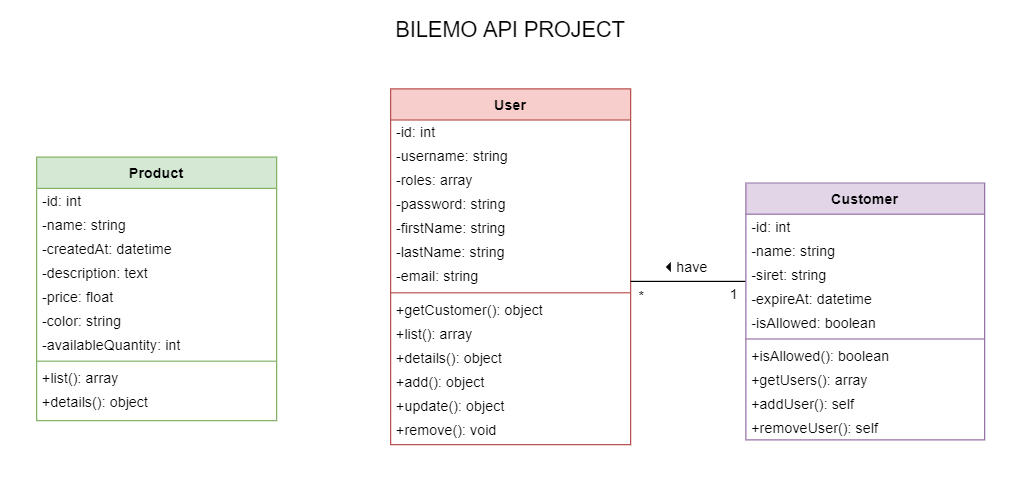

The diagram above was exported from draw.io. Its source (the exported page's mxGraphModel, read from the mxfile embedded in the PNG):
<mxGraphModel dx="1090" dy="690" grid="1" gridSize="10" guides="1" tooltips="1" connect="1" arrows="1" fold="1" page="1" pageScale="1" pageWidth="850" pageHeight="400" math="0" shadow="0">
  <root>
    <mxCell id="WIyWlLk6GJQsqaUBKTNV-0" />
    <mxCell id="WIyWlLk6GJQsqaUBKTNV-1" parent="WIyWlLk6GJQsqaUBKTNV-0" />
    <mxCell id="zkfFHV4jXpPFQw0GAbJ--6" value="Product" style="swimlane;fontStyle=1;align=center;verticalAlign=top;childLayout=stackLayout;horizontal=1;startSize=26;horizontalStack=0;resizeParent=1;resizeLast=0;collapsible=1;marginBottom=0;rounded=0;shadow=0;strokeWidth=1;fillColor=#d5e8d4;strokeColor=#82b366;" parent="WIyWlLk6GJQsqaUBKTNV-1" vertex="1">
      <mxGeometry x="30" y="130.5" width="200" height="219.5" as="geometry">
        <mxRectangle x="130" y="380" width="160" height="26" as="alternateBounds" />
      </mxGeometry>
    </mxCell>
    <mxCell id="g4DmYWqAZFIsOdjqh_9a-1" value="-id: int" style="text;align=left;verticalAlign=middle;spacingLeft=5;spacingRight=4;overflow=hidden;rotatable=0;points=[[0,0.5],[1,0.5]];portConstraint=eastwest;html=0;spacing=0;spacingTop=0;spacingBottom=0;arcSize=12;" parent="zkfFHV4jXpPFQw0GAbJ--6" vertex="1">
      <mxGeometry y="26" width="200" height="20" as="geometry" />
    </mxCell>
    <mxCell id="SjRDBxavtUT6mgX_rthz-31" value="-name: string" style="text;align=left;verticalAlign=middle;spacingLeft=5;spacingRight=4;overflow=hidden;rotatable=0;points=[[0,0.5],[1,0.5]];portConstraint=eastwest;html=0;spacing=0;spacingTop=0;spacingBottom=0;arcSize=12;" parent="zkfFHV4jXpPFQw0GAbJ--6" vertex="1">
      <mxGeometry y="46" width="200" height="20" as="geometry" />
    </mxCell>
    <mxCell id="nvi12Tax8NVVsHendlt7-62" value="-createdAt: datetime" style="text;align=left;verticalAlign=middle;spacingLeft=5;spacingRight=4;overflow=hidden;rotatable=0;points=[[0,0.5],[1,0.5]];portConstraint=eastwest;html=0;spacing=0;spacingTop=0;spacingBottom=0;arcSize=12;" parent="zkfFHV4jXpPFQw0GAbJ--6" vertex="1">
      <mxGeometry y="66" width="200" height="20" as="geometry" />
    </mxCell>
    <mxCell id="3FRch_xOp01FVIZIBe5a-1" value="-description: text" style="text;align=left;verticalAlign=middle;spacingLeft=5;spacingRight=4;overflow=hidden;rotatable=0;points=[[0,0.5],[1,0.5]];portConstraint=eastwest;html=0;spacing=0;spacingTop=0;spacingBottom=0;arcSize=12;" parent="zkfFHV4jXpPFQw0GAbJ--6" vertex="1">
      <mxGeometry y="86" width="200" height="20" as="geometry" />
    </mxCell>
    <mxCell id="3FRch_xOp01FVIZIBe5a-2" value="-price: float" style="text;align=left;verticalAlign=middle;spacingLeft=5;spacingRight=4;overflow=hidden;rotatable=0;points=[[0,0.5],[1,0.5]];portConstraint=eastwest;html=0;spacing=0;spacingTop=0;spacingBottom=0;arcSize=12;" parent="zkfFHV4jXpPFQw0GAbJ--6" vertex="1">
      <mxGeometry y="106" width="200" height="20" as="geometry" />
    </mxCell>
    <mxCell id="3FRch_xOp01FVIZIBe5a-3" value="-color: string" style="text;align=left;verticalAlign=middle;spacingLeft=5;spacingRight=4;overflow=hidden;rotatable=0;points=[[0,0.5],[1,0.5]];portConstraint=eastwest;html=0;spacing=0;spacingTop=0;spacingBottom=0;arcSize=12;" parent="zkfFHV4jXpPFQw0GAbJ--6" vertex="1">
      <mxGeometry y="126" width="200" height="20" as="geometry" />
    </mxCell>
    <mxCell id="3FRch_xOp01FVIZIBe5a-4" value="-availableQuantity: int" style="text;align=left;verticalAlign=middle;spacingLeft=5;spacingRight=4;overflow=hidden;rotatable=0;points=[[0,0.5],[1,0.5]];portConstraint=eastwest;html=0;spacing=0;spacingTop=0;spacingBottom=0;arcSize=12;" parent="zkfFHV4jXpPFQw0GAbJ--6" vertex="1">
      <mxGeometry y="146" width="200" height="20" as="geometry" />
    </mxCell>
    <mxCell id="zkfFHV4jXpPFQw0GAbJ--9" value="" style="line;html=1;strokeWidth=1;align=left;verticalAlign=middle;spacingTop=-1;spacingLeft=3;spacingRight=3;rotatable=0;labelPosition=right;points=[];portConstraint=eastwest;fillColor=#d5e8d4;strokeColor=#82b366;" parent="zkfFHV4jXpPFQw0GAbJ--6" vertex="1">
      <mxGeometry y="166" width="200" height="8" as="geometry" />
    </mxCell>
    <mxCell id="3FRch_xOp01FVIZIBe5a-5" value="+list(): array" style="text;align=left;verticalAlign=middle;spacingLeft=5;spacingRight=4;overflow=hidden;rotatable=0;points=[[0,0.5],[1,0.5]];portConstraint=eastwest;html=0;spacing=0;spacingTop=0;spacingBottom=0;arcSize=12;" parent="zkfFHV4jXpPFQw0GAbJ--6" vertex="1">
      <mxGeometry y="174" width="200" height="20" as="geometry" />
    </mxCell>
    <mxCell id="3FRch_xOp01FVIZIBe5a-6" value="+details(): object" style="text;align=left;verticalAlign=middle;spacingLeft=5;spacingRight=4;overflow=hidden;rotatable=0;points=[[0,0.5],[1,0.5]];portConstraint=eastwest;html=0;spacing=0;spacingTop=0;spacingBottom=0;arcSize=12;" parent="zkfFHV4jXpPFQw0GAbJ--6" vertex="1">
      <mxGeometry y="194" width="200" height="20" as="geometry" />
    </mxCell>
    <mxCell id="zkfFHV4jXpPFQw0GAbJ--13" value="User" style="swimlane;fontStyle=1;align=center;verticalAlign=top;childLayout=stackLayout;horizontal=1;startSize=26;horizontalStack=0;resizeParent=1;resizeLast=0;collapsible=1;marginBottom=0;rounded=0;shadow=0;strokeWidth=1;fillColor=#f8cecc;strokeColor=#b85450;" parent="WIyWlLk6GJQsqaUBKTNV-1" vertex="1">
      <mxGeometry x="325" y="73.5" width="200" height="296.5" as="geometry">
        <mxRectangle x="340" y="380" width="170" height="26" as="alternateBounds" />
      </mxGeometry>
    </mxCell>
    <mxCell id="g4DmYWqAZFIsOdjqh_9a-2" value="-id: int" style="text;align=left;verticalAlign=middle;spacingLeft=5;spacingRight=4;overflow=hidden;rotatable=0;points=[[0,0.5],[1,0.5]];portConstraint=eastwest;html=0;spacing=0;spacingTop=0;spacingBottom=0;arcSize=12;" parent="zkfFHV4jXpPFQw0GAbJ--13" vertex="1">
      <mxGeometry y="26" width="200" height="20" as="geometry" />
    </mxCell>
    <mxCell id="SjRDBxavtUT6mgX_rthz-7" value="-username: string" style="text;align=left;verticalAlign=middle;spacingLeft=5;spacingRight=4;overflow=hidden;rotatable=0;points=[[0,0.5],[1,0.5]];portConstraint=eastwest;imageHeight=24;spacing=0;arcSize=12;spacingTop=0;spacingBottom=0;labelPosition=center;verticalLabelPosition=middle;fontSize=12;horizontal=1;imageWidth=24;labelPadding=0;allowArrows=1;" parent="zkfFHV4jXpPFQw0GAbJ--13" vertex="1">
      <mxGeometry y="46" width="200" height="20" as="geometry" />
    </mxCell>
    <mxCell id="3FRch_xOp01FVIZIBe5a-7" value="-roles: array" style="text;align=left;verticalAlign=middle;spacingLeft=5;spacingRight=4;overflow=hidden;rotatable=0;points=[[0,0.5],[1,0.5]];portConstraint=eastwest;html=0;spacing=0;spacingTop=0;spacingBottom=0;arcSize=12;" parent="zkfFHV4jXpPFQw0GAbJ--13" vertex="1">
      <mxGeometry y="66" width="200" height="20" as="geometry" />
    </mxCell>
    <mxCell id="3FRch_xOp01FVIZIBe5a-9" value="-password: string" style="text;align=left;verticalAlign=middle;spacingLeft=5;spacingRight=4;overflow=hidden;rotatable=0;points=[[0,0.5],[1,0.5]];portConstraint=eastwest;html=0;spacing=0;spacingTop=0;spacingBottom=0;arcSize=12;" parent="zkfFHV4jXpPFQw0GAbJ--13" vertex="1">
      <mxGeometry y="86" width="200" height="20" as="geometry" />
    </mxCell>
    <mxCell id="SjRDBxavtUT6mgX_rthz-10" value="-firstName: string" style="text;align=left;verticalAlign=middle;spacingLeft=5;spacingRight=4;overflow=hidden;rotatable=0;points=[[0,0.5],[1,0.5]];portConstraint=eastwest;imageHeight=24;spacing=0;arcSize=12;spacingTop=0;spacingBottom=0;labelPosition=center;verticalLabelPosition=middle;fontSize=12;horizontal=1;imageWidth=24;labelPadding=0;allowArrows=1;" parent="zkfFHV4jXpPFQw0GAbJ--13" vertex="1">
      <mxGeometry y="106" width="200" height="20" as="geometry" />
    </mxCell>
    <mxCell id="3FRch_xOp01FVIZIBe5a-10" value="-lastName: string" style="text;align=left;verticalAlign=middle;spacingLeft=5;spacingRight=4;overflow=hidden;rotatable=0;points=[[0,0.5],[1,0.5]];portConstraint=eastwest;imageHeight=24;spacing=0;arcSize=12;spacingTop=0;spacingBottom=0;labelPosition=center;verticalLabelPosition=middle;fontSize=12;horizontal=1;imageWidth=24;labelPadding=0;allowArrows=1;" parent="zkfFHV4jXpPFQw0GAbJ--13" vertex="1">
      <mxGeometry y="126" width="200" height="20" as="geometry" />
    </mxCell>
    <mxCell id="3FRch_xOp01FVIZIBe5a-8" value="-email: string" style="text;align=left;verticalAlign=middle;spacingLeft=5;spacingRight=4;overflow=hidden;rotatable=0;points=[[0,0.5],[1,0.5]];portConstraint=eastwest;html=0;spacing=0;spacingTop=0;spacingBottom=0;arcSize=12;" parent="zkfFHV4jXpPFQw0GAbJ--13" vertex="1">
      <mxGeometry y="146" width="200" height="20" as="geometry" />
    </mxCell>
    <mxCell id="zkfFHV4jXpPFQw0GAbJ--15" value="" style="line;html=1;strokeWidth=1;align=left;verticalAlign=middle;spacingTop=-1;spacingLeft=3;spacingRight=3;rotatable=0;labelPosition=right;points=[];portConstraint=eastwest;fillColor=#f8cecc;strokeColor=#b85450;" parent="zkfFHV4jXpPFQw0GAbJ--13" vertex="1">
      <mxGeometry y="166" width="200" height="8" as="geometry" />
    </mxCell>
    <mxCell id="NbGaRjogBH22G8Qj0VLt-6" value="+getCustomer(): object" style="text;align=left;verticalAlign=middle;spacingLeft=5;spacingRight=4;overflow=hidden;rotatable=0;points=[[0,0.5],[1,0.5]];portConstraint=eastwest;spacing=0;imageHeight=24;arcSize=12;spacingTop=0;spacingBottom=0;labelPosition=center;verticalLabelPosition=middle;fontSize=12;horizontal=1;imageWidth=24;labelPadding=0;allowArrows=1;" parent="zkfFHV4jXpPFQw0GAbJ--13" vertex="1">
      <mxGeometry y="174" width="200" height="20" as="geometry" />
    </mxCell>
    <mxCell id="3FRch_xOp01FVIZIBe5a-11" value="+list(): array" style="text;align=left;verticalAlign=middle;spacingLeft=5;spacingRight=4;overflow=hidden;rotatable=0;points=[[0,0.5],[1,0.5]];portConstraint=eastwest;html=0;spacing=0;spacingTop=0;spacingBottom=0;arcSize=12;" parent="zkfFHV4jXpPFQw0GAbJ--13" vertex="1">
      <mxGeometry y="194" width="200" height="20" as="geometry" />
    </mxCell>
    <mxCell id="3FRch_xOp01FVIZIBe5a-12" value="+details(): object" style="text;align=left;verticalAlign=middle;spacingLeft=5;spacingRight=4;overflow=hidden;rotatable=0;points=[[0,0.5],[1,0.5]];portConstraint=eastwest;html=0;spacing=0;spacingTop=0;spacingBottom=0;arcSize=12;" parent="zkfFHV4jXpPFQw0GAbJ--13" vertex="1">
      <mxGeometry y="214" width="200" height="20" as="geometry" />
    </mxCell>
    <mxCell id="vOrsGXldIXY9Z_eROca5-20" value="+add(): object" style="text;align=left;verticalAlign=middle;spacingLeft=5;spacingRight=4;overflow=hidden;rotatable=0;points=[[0,0.5],[1,0.5]];portConstraint=eastwest;spacing=0;imageHeight=24;arcSize=12;spacingTop=0;spacingBottom=0;labelPosition=center;verticalLabelPosition=middle;fontSize=12;horizontal=1;imageWidth=24;labelPadding=0;allowArrows=1;" parent="zkfFHV4jXpPFQw0GAbJ--13" vertex="1">
      <mxGeometry y="234" width="200" height="20" as="geometry" />
    </mxCell>
    <mxCell id="NrOMgwhNZD4Krszu5jMt-50" value="+update(): object" style="text;align=left;verticalAlign=middle;spacingLeft=5;spacingRight=4;overflow=hidden;rotatable=0;points=[[0,0.5],[1,0.5]];portConstraint=eastwest;spacing=0;imageHeight=24;arcSize=12;spacingTop=0;spacingBottom=0;labelPosition=center;verticalLabelPosition=middle;fontSize=12;horizontal=1;imageWidth=24;labelPadding=0;allowArrows=1;" parent="zkfFHV4jXpPFQw0GAbJ--13" vertex="1">
      <mxGeometry y="254" width="200" height="20" as="geometry" />
    </mxCell>
    <mxCell id="NrOMgwhNZD4Krszu5jMt-13" value="+remove(): void" style="text;align=left;verticalAlign=middle;spacingLeft=5;spacingRight=4;overflow=hidden;rotatable=0;points=[[0,0.5],[1,0.5]];portConstraint=eastwest;spacing=0;imageHeight=24;arcSize=12;spacingTop=0;spacingBottom=0;labelPosition=center;verticalLabelPosition=middle;fontSize=12;horizontal=1;imageWidth=24;labelPadding=0;allowArrows=1;" parent="zkfFHV4jXpPFQw0GAbJ--13" vertex="1">
      <mxGeometry y="274" width="200" height="20" as="geometry" />
    </mxCell>
    <mxCell id="wZlxjl7XV-BRwuK1cMQu-13" style="edgeStyle=orthogonalEdgeStyle;rounded=0;orthogonalLoop=1;jettySize=auto;html=1;endArrow=none;endFill=0;" parent="WIyWlLk6GJQsqaUBKTNV-1" source="zkfFHV4jXpPFQw0GAbJ--13" target="nvi12Tax8NVVsHendlt7-5" edge="1">
      <mxGeometry relative="1" as="geometry">
        <mxPoint x="647" y="233" as="targetPoint" />
        <mxPoint x="518" y="233" as="sourcePoint" />
        <Array as="points">
          <mxPoint x="596" y="234" />
          <mxPoint x="596" y="234" />
        </Array>
      </mxGeometry>
    </mxCell>
    <mxCell id="wZlxjl7XV-BRwuK1cMQu-14" value="have" style="text;html=1;align=center;verticalAlign=middle;resizable=0;points=[];autosize=1;" parent="WIyWlLk6GJQsqaUBKTNV-1" vertex="1">
      <mxGeometry x="556" y="212" width="40" height="20" as="geometry" />
    </mxCell>
    <mxCell id="wZlxjl7XV-BRwuK1cMQu-15" value="*" style="text;html=1;align=center;verticalAlign=middle;resizable=0;points=[];autosize=1;" parent="WIyWlLk6GJQsqaUBKTNV-1" vertex="1">
      <mxGeometry x="524" y="236" width="20" height="20" as="geometry" />
    </mxCell>
    <mxCell id="wZlxjl7XV-BRwuK1cMQu-16" value="1" style="text;html=1;align=center;verticalAlign=middle;resizable=0;points=[];autosize=1;" parent="WIyWlLk6GJQsqaUBKTNV-1" vertex="1">
      <mxGeometry x="601" y="234" width="20" height="20" as="geometry" />
    </mxCell>
    <mxCell id="wZlxjl7XV-BRwuK1cMQu-17" value="" style="triangle;aspect=fixed;fillColor=#000000;direction=west;" parent="WIyWlLk6GJQsqaUBKTNV-1" vertex="1">
      <mxGeometry x="555" y="219" width="3" height="6" as="geometry" />
    </mxCell>
    <mxCell id="nvi12Tax8NVVsHendlt7-5" value="Customer" style="swimlane;fontStyle=1;align=center;verticalAlign=top;childLayout=stackLayout;horizontal=1;startSize=26;horizontalStack=0;resizeParent=1;resizeLast=0;collapsible=1;marginBottom=0;rounded=0;shadow=0;strokeWidth=1;fillColor=#e1d5e7;strokeColor=#9673a6;" parent="WIyWlLk6GJQsqaUBKTNV-1" vertex="1">
      <mxGeometry x="621" y="152" width="199" height="214" as="geometry">
        <mxRectangle x="340" y="380" width="170" height="26" as="alternateBounds" />
      </mxGeometry>
    </mxCell>
    <mxCell id="nvi12Tax8NVVsHendlt7-6" value="-id: int" style="text;align=left;verticalAlign=middle;spacingLeft=5;spacingRight=4;overflow=hidden;rotatable=0;points=[[0,0.5],[1,0.5]];portConstraint=eastwest;html=0;spacing=0;spacingTop=0;spacingBottom=0;arcSize=12;" parent="nvi12Tax8NVVsHendlt7-5" vertex="1">
      <mxGeometry y="26" width="199" height="20" as="geometry" />
    </mxCell>
    <mxCell id="nvi12Tax8NVVsHendlt7-7" value="-name: string" style="text;align=left;verticalAlign=middle;spacingLeft=5;spacingRight=4;overflow=hidden;rotatable=0;points=[[0,0.5],[1,0.5]];portConstraint=eastwest;imageHeight=24;spacing=0;arcSize=12;spacingTop=0;spacingBottom=0;labelPosition=center;verticalLabelPosition=middle;fontSize=12;horizontal=1;imageWidth=24;labelPadding=0;allowArrows=1;" parent="nvi12Tax8NVVsHendlt7-5" vertex="1">
      <mxGeometry y="46" width="199" height="20" as="geometry" />
    </mxCell>
    <mxCell id="nvi12Tax8NVVsHendlt7-8" value="-siret: string" style="text;align=left;verticalAlign=middle;spacingLeft=5;spacingRight=4;overflow=hidden;rotatable=0;points=[[0,0.5],[1,0.5]];portConstraint=eastwest;imageHeight=24;spacing=0;arcSize=12;spacingTop=0;spacingBottom=0;labelPosition=center;verticalLabelPosition=middle;fontSize=12;horizontal=1;imageWidth=24;labelPadding=0;allowArrows=1;" parent="nvi12Tax8NVVsHendlt7-5" vertex="1">
      <mxGeometry y="66" width="199" height="20" as="geometry" />
    </mxCell>
    <mxCell id="3FRch_xOp01FVIZIBe5a-14" value="-expireAt: datetime" style="text;align=left;verticalAlign=middle;spacingLeft=5;spacingRight=4;overflow=hidden;rotatable=0;points=[[0,0.5],[1,0.5]];portConstraint=eastwest;imageHeight=24;spacing=0;arcSize=12;spacingTop=0;spacingBottom=0;labelPosition=center;verticalLabelPosition=middle;fontSize=12;horizontal=1;imageWidth=24;labelPadding=0;allowArrows=1;" parent="nvi12Tax8NVVsHendlt7-5" vertex="1">
      <mxGeometry y="86" width="199" height="20" as="geometry" />
    </mxCell>
    <mxCell id="3FRch_xOp01FVIZIBe5a-13" value="-isAllowed: boolean" style="text;align=left;verticalAlign=middle;spacingLeft=5;spacingRight=4;overflow=hidden;rotatable=0;points=[[0,0.5],[1,0.5]];portConstraint=eastwest;imageHeight=24;spacing=0;arcSize=12;spacingTop=0;spacingBottom=0;labelPosition=center;verticalLabelPosition=middle;fontSize=12;horizontal=1;imageWidth=24;labelPadding=0;allowArrows=1;" parent="nvi12Tax8NVVsHendlt7-5" vertex="1">
      <mxGeometry y="106" width="199" height="20" as="geometry" />
    </mxCell>
    <mxCell id="nvi12Tax8NVVsHendlt7-11" value="" style="line;html=1;strokeWidth=1;align=left;verticalAlign=middle;spacingTop=-1;spacingLeft=3;spacingRight=3;rotatable=0;labelPosition=right;points=[];portConstraint=eastwest;fillColor=#e1d5e7;strokeColor=#9673a6;" parent="nvi12Tax8NVVsHendlt7-5" vertex="1">
      <mxGeometry y="126" width="199" height="8" as="geometry" />
    </mxCell>
    <mxCell id="3FRch_xOp01FVIZIBe5a-15" value="+isAllowed(): boolean" style="text;align=left;verticalAlign=middle;spacingLeft=5;spacingRight=4;overflow=hidden;rotatable=0;points=[[0,0.5],[1,0.5]];portConstraint=eastwest;spacing=0;imageHeight=24;arcSize=12;spacingTop=0;spacingBottom=0;labelPosition=center;verticalLabelPosition=middle;fontSize=12;horizontal=1;imageWidth=24;labelPadding=0;allowArrows=1;" parent="nvi12Tax8NVVsHendlt7-5" vertex="1">
      <mxGeometry y="134" width="199" height="20" as="geometry" />
    </mxCell>
    <mxCell id="nvi12Tax8NVVsHendlt7-12" value="+getUsers(): array" style="text;align=left;verticalAlign=middle;spacingLeft=5;spacingRight=4;overflow=hidden;rotatable=0;points=[[0,0.5],[1,0.5]];portConstraint=eastwest;spacing=0;imageHeight=24;arcSize=12;spacingTop=0;spacingBottom=0;labelPosition=center;verticalLabelPosition=middle;fontSize=12;horizontal=1;imageWidth=24;labelPadding=0;allowArrows=1;" parent="nvi12Tax8NVVsHendlt7-5" vertex="1">
      <mxGeometry y="154" width="199" height="20" as="geometry" />
    </mxCell>
    <mxCell id="nvi12Tax8NVVsHendlt7-13" value="+addUser(): self" style="text;align=left;verticalAlign=middle;spacingLeft=5;spacingRight=4;overflow=hidden;rotatable=0;points=[[0,0.5],[1,0.5]];portConstraint=eastwest;spacing=0;imageHeight=24;arcSize=12;spacingTop=0;spacingBottom=0;labelPosition=center;verticalLabelPosition=middle;fontSize=12;horizontal=1;imageWidth=24;labelPadding=0;allowArrows=1;" parent="nvi12Tax8NVVsHendlt7-5" vertex="1">
      <mxGeometry y="174" width="199" height="20" as="geometry" />
    </mxCell>
    <mxCell id="nvi12Tax8NVVsHendlt7-14" value="+removeUser(): self" style="text;align=left;verticalAlign=middle;spacingLeft=5;spacingRight=4;overflow=hidden;rotatable=0;points=[[0,0.5],[1,0.5]];portConstraint=eastwest;spacing=0;imageHeight=24;arcSize=12;spacingTop=0;spacingBottom=0;labelPosition=center;verticalLabelPosition=middle;fontSize=12;horizontal=1;imageWidth=24;labelPadding=0;allowArrows=1;" parent="nvi12Tax8NVVsHendlt7-5" vertex="1">
      <mxGeometry y="194" width="199" height="20" as="geometry" />
    </mxCell>
    <mxCell id="NbGaRjogBH22G8Qj0VLt-16" value="BILEMO API PROJECT" style="text;align=center;fontStyle=0;verticalAlign=middle;spacingLeft=3;spacingRight=3;strokeColor=none;rotatable=0;points=[[0,0.5],[1,0.5]];portConstraint=eastwest;fontSize=18;whiteSpace=wrap;" parent="WIyWlLk6GJQsqaUBKTNV-1" vertex="1">
      <mxGeometry x="225" width="400" height="50" as="geometry" />
    </mxCell>
  </root>
</mxGraphModel>